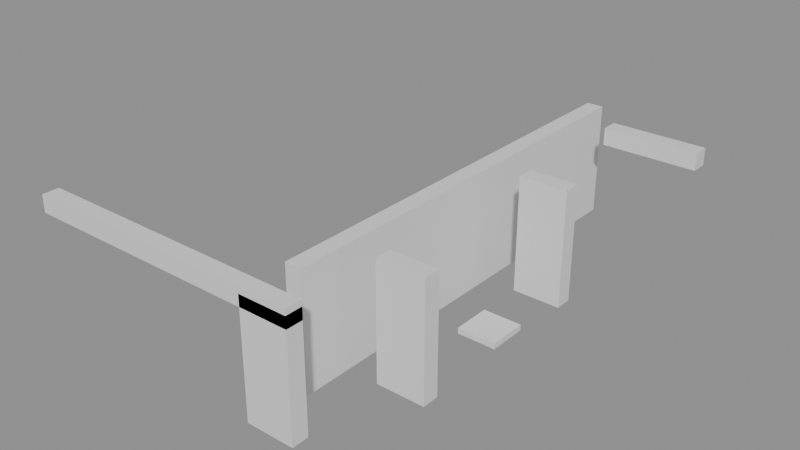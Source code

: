 # Source: building_lego.blend  (saved by Blender 5.0.119; exported with 4.5.12 LTS)
import bpy
from mathutils import Matrix  # noqa: F401  (used for matrix-valued properties, if any)

bpy.ops.wm.read_factory_settings(use_empty=True)
scene = bpy.context.scene
scene.name = 'Scene'

# ---- collections
col_01_paredes_externas = bpy.data.collections.new('01_Paredes_Externas'); scene.collection.children.link(col_01_paredes_externas)
col_02_paredes_internas = bpy.data.collections.new('02_Paredes_Internas'); scene.collection.children.link(col_02_paredes_internas)
col_04_moveis_decoracoes = bpy.data.collections.new('04_Moveis_Decoracoes'); scene.collection.children.link(col_04_moveis_decoracoes)

# ---- materials (node trees are filled in below, after node groups)
mat_mat_parede_externa = bpy.data.materials.new('Mat_Parede_Externa')
mat_mat_parede_interna = bpy.data.materials.new('Mat_Parede_Interna')
mat_mat_moveis = bpy.data.materials.new('Mat_Moveis')

# ---- material node trees
mat_mat_parede_externa.use_nodes = True; mat_mat_parede_externa.node_tree.nodes.clear()
_N = mat_mat_parede_externa.node_tree.nodes; _L = mat_mat_parede_externa.node_tree.links
n0 = _N.new('ShaderNodeBsdfPrincipled'); n0.name = 'BSDF - Pré-fundamentado'; n0.location = (-200, 100)
n1 = _N.new('ShaderNodeOutputMaterial'); n1.name = 'Saída de material'; n1.location = (200, 100)
_L.new(n0.outputs[0], n1.inputs[0])
n1.is_active_output = True
mat_mat_parede_interna.use_nodes = True; mat_mat_parede_interna.node_tree.nodes.clear()
_N = mat_mat_parede_interna.node_tree.nodes; _L = mat_mat_parede_interna.node_tree.links
n0 = _N.new('ShaderNodeBsdfPrincipled'); n0.name = 'BSDF - Pré-fundamentado'; n0.location = (-200, 100)
n1 = _N.new('ShaderNodeOutputMaterial'); n1.name = 'Saída de material'; n1.location = (200, 100)
_L.new(n0.outputs[0], n1.inputs[0])
n1.is_active_output = True
mat_mat_moveis.use_nodes = True; mat_mat_moveis.node_tree.nodes.clear()
_N = mat_mat_moveis.node_tree.nodes; _L = mat_mat_moveis.node_tree.links
n0 = _N.new('ShaderNodeBsdfPrincipled'); n0.name = 'BSDF - Pré-fundamentado'; n0.location = (-200, 100)
n1 = _N.new('ShaderNodeOutputMaterial'); n1.name = 'Saída de material'; n1.location = (200, 100)
_L.new(n0.outputs[0], n1.inputs[0])
n1.is_active_output = True

# ---- meshes
me_bloco_stone_wall_4104_4736_z17 = bpy.data.meshes.new('Bloco_stone_wall_4104_4736_z17')
me_bloco_stone_wall_4104_4736_z17.from_pydata([(-0.5, -0.175, -0.18), (0.5, -0.175, -0.18), (0.5, 0.175, -0.18), (-0.5, 0.175, -0.18), (-0.5, -0.175, 0.18), (0.5, -0.175, 0.18), (0.5, 0.175, 0.18), (-0.5, 0.175, 0.18)], [], [(0, 1, 2, 3), (4, 7, 6, 5), (0, 4, 5, 1), (2, 6, 7, 3), (0, 3, 7, 4), (1, 5, 6, 2)])
me_bloco_stone_wall_4104_4736_z17.materials.append(mat_mat_parede_externa)
me_bloco_stone_wall_4104_4736_z17.update()
me_bloco_stone_wall_4105_4736_z17 = bpy.data.meshes.new('Bloco_stone_wall_4105_4736_z17')
me_bloco_stone_wall_4105_4736_z17.from_pydata([(-0.5, -0.175, -0.18), (0.5, -0.175, -0.18), (0.5, 0.175, -0.18), (-0.5, 0.175, -0.18), (-0.5, -0.175, 0.18), (0.5, -0.175, 0.18), (0.5, 0.175, 0.18), (-0.5, 0.175, 0.18)], [], [(0, 1, 2, 3), (4, 7, 6, 5), (0, 4, 5, 1), (2, 6, 7, 3), (0, 3, 7, 4), (1, 5, 6, 2)])
me_bloco_stone_wall_4105_4736_z17.materials.append(mat_mat_parede_externa)
me_bloco_stone_wall_4105_4736_z17.update()
me_bloco_stone_wall_4106_4736_z17 = bpy.data.meshes.new('Bloco_stone_wall_4106_4736_z17')
me_bloco_stone_wall_4106_4736_z17.from_pydata([(-0.5, -0.175, -0.18), (0.5, -0.175, -0.18), (0.5, 0.175, -0.18), (-0.5, 0.175, -0.18), (-0.5, -0.175, 0.18), (0.5, -0.175, 0.18), (0.5, 0.175, 0.18), (-0.5, 0.175, 0.18)], [], [(0, 1, 2, 3), (4, 7, 6, 5), (0, 4, 5, 1), (2, 6, 7, 3), (0, 3, 7, 4), (1, 5, 6, 2)])
me_bloco_stone_wall_4106_4736_z17.materials.append(mat_mat_parede_externa)
me_bloco_stone_wall_4106_4736_z17.update()
me_bloco_stone_wall_4107_4736_z17 = bpy.data.meshes.new('Bloco_stone_wall_4107_4736_z17')
me_bloco_stone_wall_4107_4736_z17.from_pydata([(-0.5, -0.175, -0.18), (0.5, -0.175, -0.18), (0.5, 0.175, -0.18), (-0.5, 0.175, -0.18), (-0.5, -0.175, 0.18), (0.5, -0.175, 0.18), (0.5, 0.175, 0.18), (-0.5, 0.175, 0.18)], [], [(0, 1, 2, 3), (4, 7, 6, 5), (0, 4, 5, 1), (2, 6, 7, 3), (0, 3, 7, 4), (1, 5, 6, 2)])
me_bloco_stone_wall_4107_4736_z17.materials.append(mat_mat_parede_externa)
me_bloco_stone_wall_4107_4736_z17.update()
me_bloco_stone_wall_4108_4736_z17 = bpy.data.meshes.new('Bloco_stone_wall_4108_4736_z17')
me_bloco_stone_wall_4108_4736_z17.from_pydata([(-0.5, -0.175, -0.18), (0.5, -0.175, -0.18), (0.5, 0.175, -0.18), (-0.5, 0.175, -0.18), (-0.5, -0.175, 0.18), (0.5, -0.175, 0.18), (0.5, 0.175, 0.18), (-0.5, 0.175, 0.18)], [], [(0, 1, 2, 3), (4, 7, 6, 5), (0, 4, 5, 1), (2, 6, 7, 3), (0, 3, 7, 4), (1, 5, 6, 2)])
me_bloco_stone_wall_4108_4736_z17.materials.append(mat_mat_parede_externa)
me_bloco_stone_wall_4108_4736_z17.update()
me_bloco_stone_post_4109_4736_z_1 = bpy.data.meshes.new('Bloco_stone_post_4109_4736_z-1')
me_bloco_stone_post_4109_4736_z_1.from_pydata([(-0.5, -0.175, -1.2), (0.5, -0.175, -1.2), (0.5, 0.175, -1.2), (-0.5, 0.175, -1.2), (-0.5, -0.175, 1.2), (0.5, -0.175, 1.2), (0.5, 0.175, 1.2), (-0.5, 0.175, 1.2)], [], [(0, 1, 2, 3), (4, 7, 6, 5), (0, 4, 5, 1), (2, 6, 7, 3), (0, 3, 7, 4), (1, 5, 6, 2)])
me_bloco_stone_post_4109_4736_z_1.materials.append(mat_mat_parede_externa)
me_bloco_stone_post_4109_4736_z_1.update()
me_bloco_stone_wall_4109_4736_z17 = bpy.data.meshes.new('Bloco_stone_wall_4109_4736_z17')
me_bloco_stone_wall_4109_4736_z17.from_pydata([(-0.5, -0.175, -0.18), (0.5, -0.175, -0.18), (0.5, 0.175, -0.18), (-0.5, 0.175, -0.18), (-0.5, -0.175, 0.18), (0.5, -0.175, 0.18), (0.5, 0.175, 0.18), (-0.5, 0.175, 0.18)], [], [(0, 1, 2, 3), (4, 7, 6, 5), (0, 4, 5, 1), (2, 6, 7, 3), (0, 3, 7, 4), (1, 5, 6, 2)])
me_bloco_stone_wall_4109_4736_z17.materials.append(mat_mat_parede_externa)
me_bloco_stone_wall_4109_4736_z17.update()
me_bloco_stone_wall_4110_4745_z17 = bpy.data.meshes.new('Bloco_stone_wall_4110_4745_z17')
me_bloco_stone_wall_4110_4745_z17.from_pydata([(-0.5, -0.175, -0.18), (0.5, -0.175, -0.18), (0.5, 0.175, -0.18), (-0.5, 0.175, -0.18), (-0.5, -0.175, 0.18), (0.5, -0.175, 0.18), (0.5, 0.175, 0.18), (-0.5, 0.175, 0.18)], [], [(0, 1, 2, 3), (4, 7, 6, 5), (0, 4, 5, 1), (2, 6, 7, 3), (0, 3, 7, 4), (1, 5, 6, 2)])
me_bloco_stone_wall_4110_4745_z17.materials.append(mat_mat_parede_externa)
me_bloco_stone_wall_4110_4745_z17.update()
me_bloco_stone_wall_4111_4745_z17 = bpy.data.meshes.new('Bloco_stone_wall_4111_4745_z17')
me_bloco_stone_wall_4111_4745_z17.from_pydata([(-0.5, -0.175, -0.18), (0.5, -0.175, -0.18), (0.5, 0.175, -0.18), (-0.5, 0.175, -0.18), (-0.5, -0.175, 0.18), (0.5, -0.175, 0.18), (0.5, 0.175, 0.18), (-0.5, 0.175, 0.18)], [], [(0, 1, 2, 3), (4, 7, 6, 5), (0, 4, 5, 1), (2, 6, 7, 3), (0, 3, 7, 4), (1, 5, 6, 2)])
me_bloco_stone_wall_4111_4745_z17.materials.append(mat_mat_parede_externa)
me_bloco_stone_wall_4111_4745_z17.update()
me_bloco_stone_arch_4110_4738_z0 = bpy.data.meshes.new('Bloco_stone_arch_4110_4738_z0')
me_bloco_stone_arch_4110_4738_z0.from_pydata([(-0.5, -0.175, -1.2), (0.5, -0.175, -1.2), (0.5, 0.175, -1.2), (-0.5, 0.175, -1.2), (-0.5, -0.175, 1.2), (0.5, -0.175, 1.2), (0.5, 0.175, 1.2), (-0.5, 0.175, 1.2)], [], [(0, 1, 2, 3), (4, 7, 6, 5), (0, 4, 5, 1), (2, 6, 7, 3), (0, 3, 7, 4), (1, 5, 6, 2)])
me_bloco_stone_arch_4110_4738_z0.materials.append(mat_mat_parede_interna)
me_bloco_stone_arch_4110_4738_z0.update()
me_bloco_stone_arch_4110_4742_z0 = bpy.data.meshes.new('Bloco_stone_arch_4110_4742_z0')
me_bloco_stone_arch_4110_4742_z0.from_pydata([(-0.5, -0.175, -1.2), (0.5, -0.175, -1.2), (0.5, 0.175, -1.2), (-0.5, 0.175, -1.2), (-0.5, -0.175, 1.2), (0.5, -0.175, 1.2), (0.5, 0.175, 1.2), (-0.5, 0.175, 1.2)], [], [(0, 1, 2, 3), (4, 7, 6, 5), (0, 4, 5, 1), (2, 6, 7, 3), (0, 3, 7, 4), (1, 5, 6, 2)])
me_bloco_stone_arch_4110_4742_z0.materials.append(mat_mat_parede_interna)
me_bloco_stone_arch_4110_4742_z0.update()
me_bloco_stone_wall_4109_4737_z0 = bpy.data.meshes.new('Bloco_stone_wall_4109_4737_z0')
me_bloco_stone_wall_4109_4737_z0.from_pydata([(-0.175, -0.5, -1.2), (0.175, -0.5, -1.2), (0.175, 0.5, -1.2), (-0.175, 0.5, -1.2), (-0.175, -0.5, 1.2), (0.175, -0.5, 1.2), (0.175, 0.5, 1.2), (-0.175, 0.5, 1.2)], [], [(0, 1, 2, 3), (4, 7, 6, 5), (0, 4, 5, 1), (2, 6, 7, 3), (0, 3, 7, 4), (1, 5, 6, 2)])
me_bloco_stone_wall_4109_4737_z0.materials.append(mat_mat_parede_interna)
me_bloco_stone_wall_4109_4737_z0.update()
me_bloco_stone_wall_4109_4738_z0 = bpy.data.meshes.new('Bloco_stone_wall_4109_4738_z0')
me_bloco_stone_wall_4109_4738_z0.from_pydata([(-0.175, -0.5, -1.2), (0.175, -0.5, -1.2), (0.175, 0.5, -1.2), (-0.175, 0.5, -1.2), (-0.175, -0.5, 1.2), (0.175, -0.5, 1.2), (0.175, 0.5, 1.2), (-0.175, 0.5, 1.2)], [], [(0, 1, 2, 3), (4, 7, 6, 5), (0, 4, 5, 1), (2, 6, 7, 3), (0, 3, 7, 4), (1, 5, 6, 2)])
me_bloco_stone_wall_4109_4738_z0.materials.append(mat_mat_parede_interna)
me_bloco_stone_wall_4109_4738_z0.update()
me_bloco_stone_wall_4109_4739_z0 = bpy.data.meshes.new('Bloco_stone_wall_4109_4739_z0')
me_bloco_stone_wall_4109_4739_z0.from_pydata([(-0.175, -0.5, -1.2), (0.175, -0.5, -1.2), (0.175, 0.5, -1.2), (-0.175, 0.5, -1.2), (-0.175, -0.5, 1.2), (0.175, -0.5, 1.2), (0.175, 0.5, 1.2), (-0.175, 0.5, 1.2)], [], [(0, 1, 2, 3), (4, 7, 6, 5), (0, 4, 5, 1), (2, 6, 7, 3), (0, 3, 7, 4), (1, 5, 6, 2)])
me_bloco_stone_wall_4109_4739_z0.materials.append(mat_mat_parede_interna)
me_bloco_stone_wall_4109_4739_z0.update()
me_bloco_stone_wall_4109_4740_z0 = bpy.data.meshes.new('Bloco_stone_wall_4109_4740_z0')
me_bloco_stone_wall_4109_4740_z0.from_pydata([(-0.175, -0.5, -1.2), (0.175, -0.5, -1.2), (0.175, 0.5, -1.2), (-0.175, 0.5, -1.2), (-0.175, -0.5, 1.2), (0.175, -0.5, 1.2), (0.175, 0.5, 1.2), (-0.175, 0.5, 1.2)], [], [(0, 1, 2, 3), (4, 7, 6, 5), (0, 4, 5, 1), (2, 6, 7, 3), (0, 3, 7, 4), (1, 5, 6, 2)])
me_bloco_stone_wall_4109_4740_z0.materials.append(mat_mat_parede_interna)
me_bloco_stone_wall_4109_4740_z0.update()
me_bloco_stone_wall_4109_4741_z0 = bpy.data.meshes.new('Bloco_stone_wall_4109_4741_z0')
me_bloco_stone_wall_4109_4741_z0.from_pydata([(-0.175, -0.5, -1.2), (0.175, -0.5, -1.2), (0.175, 0.5, -1.2), (-0.175, 0.5, -1.2), (-0.175, -0.5, 1.2), (0.175, -0.5, 1.2), (0.175, 0.5, 1.2), (-0.175, 0.5, 1.2)], [], [(0, 1, 2, 3), (4, 7, 6, 5), (0, 4, 5, 1), (2, 6, 7, 3), (0, 3, 7, 4), (1, 5, 6, 2)])
me_bloco_stone_wall_4109_4741_z0.materials.append(mat_mat_parede_interna)
me_bloco_stone_wall_4109_4741_z0.update()
me_bloco_stone_wall_4109_4742_z0 = bpy.data.meshes.new('Bloco_stone_wall_4109_4742_z0')
me_bloco_stone_wall_4109_4742_z0.from_pydata([(-0.175, -0.5, -1.2), (0.175, -0.5, -1.2), (0.175, 0.5, -1.2), (-0.175, 0.5, -1.2), (-0.175, -0.5, 1.2), (0.175, -0.5, 1.2), (0.175, 0.5, 1.2), (-0.175, 0.5, 1.2)], [], [(0, 1, 2, 3), (4, 7, 6, 5), (0, 4, 5, 1), (2, 6, 7, 3), (0, 3, 7, 4), (1, 5, 6, 2)])
me_bloco_stone_wall_4109_4742_z0.materials.append(mat_mat_parede_interna)
me_bloco_stone_wall_4109_4742_z0.update()
me_bloco_stone_wall_4109_4743_z0 = bpy.data.meshes.new('Bloco_stone_wall_4109_4743_z0')
me_bloco_stone_wall_4109_4743_z0.from_pydata([(-0.175, -0.5, -1.2), (0.175, -0.5, -1.2), (0.175, 0.5, -1.2), (-0.175, 0.5, -1.2), (-0.175, -0.5, 1.2), (0.175, -0.5, 1.2), (0.175, 0.5, 1.2), (-0.175, 0.5, 1.2)], [], [(0, 1, 2, 3), (4, 7, 6, 5), (0, 4, 5, 1), (2, 6, 7, 3), (0, 3, 7, 4), (1, 5, 6, 2)])
me_bloco_stone_wall_4109_4743_z0.materials.append(mat_mat_parede_interna)
me_bloco_stone_wall_4109_4743_z0.update()
me_bloco_stone_wall_4109_4744_z0 = bpy.data.meshes.new('Bloco_stone_wall_4109_4744_z0')
me_bloco_stone_wall_4109_4744_z0.from_pydata([(-0.175, -0.5, -1.2), (0.175, -0.5, -1.2), (0.175, 0.5, -1.2), (-0.175, 0.5, -1.2), (-0.175, -0.5, 1.2), (0.175, -0.5, 1.2), (0.175, 0.5, 1.2), (-0.175, 0.5, 1.2)], [], [(0, 1, 2, 3), (4, 7, 6, 5), (0, 4, 5, 1), (2, 6, 7, 3), (0, 3, 7, 4), (1, 5, 6, 2)])
me_bloco_stone_wall_4109_4744_z0.materials.append(mat_mat_parede_interna)
me_bloco_stone_wall_4109_4744_z0.update()
me_bloco_stone_wall_4109_4745_z0 = bpy.data.meshes.new('Bloco_stone_wall_4109_4745_z0')
me_bloco_stone_wall_4109_4745_z0.from_pydata([(-0.175, -0.5, -1.2), (0.175, -0.5, -1.2), (0.175, 0.5, -1.2), (-0.175, 0.5, -1.2), (-0.175, -0.5, 1.2), (0.175, -0.5, 1.2), (0.175, 0.5, 1.2), (-0.175, 0.5, 1.2)], [], [(0, 1, 2, 3), (4, 7, 6, 5), (0, 4, 5, 1), (2, 6, 7, 3), (0, 3, 7, 4), (1, 5, 6, 2)])
me_bloco_stone_wall_4109_4745_z0.materials.append(mat_mat_parede_interna)
me_bloco_stone_wall_4109_4745_z0.update()
me_movel_small_web_4110_4740_z0 = bpy.data.meshes.new('Movel_small_web_4110_4740_z0')
me_movel_small_web_4110_4740_z0.from_pydata([(-0.4, -0.4, -0.06), (0.4, -0.4, -0.06), (0.4, 0.4, -0.06), (-0.4, 0.4, -0.06), (-0.4, -0.4, 0.06), (0.4, -0.4, 0.06), (0.4, 0.4, 0.06), (-0.4, 0.4, 0.06)], [], [(0, 1, 2, 3), (4, 7, 6, 5), (0, 4, 5, 1), (2, 6, 7, 3), (0, 3, 7, 4), (1, 5, 6, 2)])
me_movel_small_web_4110_4740_z0.materials.append(mat_mat_moveis)
me_movel_small_web_4110_4740_z0.update()

# ---- objects
ob_parede_externa_norte_y4736_x4104_4109 = bpy.data.objects.new('Parede_Externa_Norte_Y4736_X4104_4109', None)
ob_bloco_stone_wall_4104_4736_z17 = bpy.data.objects.new('Bloco_stone_wall_4104_4736_z17', me_bloco_stone_wall_4104_4736_z17)
ob_bloco_stone_wall_4105_4736_z17 = bpy.data.objects.new('Bloco_stone_wall_4105_4736_z17', me_bloco_stone_wall_4105_4736_z17)
ob_bloco_stone_wall_4106_4736_z17 = bpy.data.objects.new('Bloco_stone_wall_4106_4736_z17', me_bloco_stone_wall_4106_4736_z17)
ob_bloco_stone_wall_4107_4736_z17 = bpy.data.objects.new('Bloco_stone_wall_4107_4736_z17', me_bloco_stone_wall_4107_4736_z17)
ob_bloco_stone_wall_4108_4736_z17 = bpy.data.objects.new('Bloco_stone_wall_4108_4736_z17', me_bloco_stone_wall_4108_4736_z17)
ob_bloco_stone_post_4109_4736_z_1 = bpy.data.objects.new('Bloco_stone_post_4109_4736_z-1', me_bloco_stone_post_4109_4736_z_1)
ob_bloco_stone_wall_4109_4736_z17 = bpy.data.objects.new('Bloco_stone_wall_4109_4736_z17', me_bloco_stone_wall_4109_4736_z17)
ob_parede_externa_sul_y4745_x4110_4111 = bpy.data.objects.new('Parede_Externa_Sul_Y4745_X4110_4111', None)
ob_bloco_stone_wall_4110_4745_z17 = bpy.data.objects.new('Bloco_stone_wall_4110_4745_z17', me_bloco_stone_wall_4110_4745_z17)
ob_bloco_stone_wall_4111_4745_z17 = bpy.data.objects.new('Bloco_stone_wall_4111_4745_z17', me_bloco_stone_wall_4111_4745_z17)
ob_parede_interna_ew_02_y4738_x4110_4110 = bpy.data.objects.new('Parede_Interna_EW_02_Y4738_X4110_4110', None)
ob_bloco_stone_arch_4110_4738_z0 = bpy.data.objects.new('Bloco_stone_arch_4110_4738_z0', me_bloco_stone_arch_4110_4738_z0)
ob_parede_interna_ew_03_y4742_x4110_4110 = bpy.data.objects.new('Parede_Interna_EW_03_Y4742_X4110_4110', None)
ob_bloco_stone_arch_4110_4742_z0 = bpy.data.objects.new('Bloco_stone_arch_4110_4742_z0', me_bloco_stone_arch_4110_4742_z0)
ob_parede_interna_ns_05_x4109_y4737_4745 = bpy.data.objects.new('Parede_Interna_NS_05_X4109_Y4737_4745', None)
ob_bloco_stone_wall_4109_4737_z0 = bpy.data.objects.new('Bloco_stone_wall_4109_4737_z0', me_bloco_stone_wall_4109_4737_z0)
ob_bloco_stone_wall_4109_4738_z0 = bpy.data.objects.new('Bloco_stone_wall_4109_4738_z0', me_bloco_stone_wall_4109_4738_z0)
ob_bloco_stone_wall_4109_4739_z0 = bpy.data.objects.new('Bloco_stone_wall_4109_4739_z0', me_bloco_stone_wall_4109_4739_z0)
ob_bloco_stone_wall_4109_4740_z0 = bpy.data.objects.new('Bloco_stone_wall_4109_4740_z0', me_bloco_stone_wall_4109_4740_z0)
ob_bloco_stone_wall_4109_4741_z0 = bpy.data.objects.new('Bloco_stone_wall_4109_4741_z0', me_bloco_stone_wall_4109_4741_z0)
ob_bloco_stone_wall_4109_4742_z0 = bpy.data.objects.new('Bloco_stone_wall_4109_4742_z0', me_bloco_stone_wall_4109_4742_z0)
ob_bloco_stone_wall_4109_4743_z0 = bpy.data.objects.new('Bloco_stone_wall_4109_4743_z0', me_bloco_stone_wall_4109_4743_z0)
ob_bloco_stone_wall_4109_4744_z0 = bpy.data.objects.new('Bloco_stone_wall_4109_4744_z0', me_bloco_stone_wall_4109_4744_z0)
ob_bloco_stone_wall_4109_4745_z0 = bpy.data.objects.new('Bloco_stone_wall_4109_4745_z0', me_bloco_stone_wall_4109_4745_z0)
ob_moveis_decoracoes = bpy.data.objects.new('Moveis_Decoracoes', None)
ob_movel_small_web_4110_4740_z0 = bpy.data.objects.new('Movel_small_web_4110_4740_z0', me_movel_small_web_4110_4740_z0)

# ---- transforms, parenting, visibility, modifiers, constraints
ob_parede_externa_norte_y4736_x4104_4109.location = (-1.0, -4.5, 0.0)
ob_parede_externa_norte_y4736_x4104_4109.empty_display_type = 'CUBE'
ob_bloco_stone_wall_4104_4736_z17.parent = ob_parede_externa_norte_y4736_x4104_4109
ob_bloco_stone_wall_4104_4736_z17.matrix_parent_inverse = Matrix(((1.0, -0.0, 0.0, 1.0), (-0.0, 1.0, -0.0, 4.5), (0.0, -0.0, 1.0, -0.0), (-0.0, 0.0, -0.0, 1.0)))
ob_bloco_stone_wall_4104_4736_z17.location = (-3.5, -4.825, 2.34)
ob_bloco_stone_wall_4105_4736_z17.parent = ob_parede_externa_norte_y4736_x4104_4109
ob_bloco_stone_wall_4105_4736_z17.matrix_parent_inverse = Matrix(((1.0, -0.0, 0.0, 1.0), (-0.0, 1.0, -0.0, 4.5), (0.0, -0.0, 1.0, -0.0), (-0.0, 0.0, -0.0, 1.0)))
ob_bloco_stone_wall_4105_4736_z17.location = (-2.5, -4.825, 2.34)
ob_bloco_stone_wall_4106_4736_z17.parent = ob_parede_externa_norte_y4736_x4104_4109
ob_bloco_stone_wall_4106_4736_z17.matrix_parent_inverse = Matrix(((1.0, -0.0, 0.0, 1.0), (-0.0, 1.0, -0.0, 4.5), (0.0, -0.0, 1.0, -0.0), (-0.0, 0.0, -0.0, 1.0)))
ob_bloco_stone_wall_4106_4736_z17.location = (-1.5, -4.825, 2.34)
ob_bloco_stone_wall_4107_4736_z17.parent = ob_parede_externa_norte_y4736_x4104_4109
ob_bloco_stone_wall_4107_4736_z17.matrix_parent_inverse = Matrix(((1.0, -0.0, 0.0, 1.0), (-0.0, 1.0, -0.0, 4.5), (0.0, -0.0, 1.0, -0.0), (-0.0, 0.0, -0.0, 1.0)))
ob_bloco_stone_wall_4107_4736_z17.location = (-0.5, -4.825, 2.34)
ob_bloco_stone_wall_4108_4736_z17.parent = ob_parede_externa_norte_y4736_x4104_4109
ob_bloco_stone_wall_4108_4736_z17.matrix_parent_inverse = Matrix(((1.0, -0.0, 0.0, 1.0), (-0.0, 1.0, -0.0, 4.5), (0.0, -0.0, 1.0, -0.0), (-0.0, 0.0, -0.0, 1.0)))
ob_bloco_stone_wall_4108_4736_z17.location = (0.5, -4.825, 2.34)
ob_bloco_stone_post_4109_4736_z_1.parent = ob_parede_externa_norte_y4736_x4104_4109
ob_bloco_stone_post_4109_4736_z_1.matrix_parent_inverse = Matrix(((1.0, -0.0, 0.0, 1.0), (-0.0, 1.0, -0.0, 4.5), (0.0, -0.0, 1.0, -0.0), (-0.0, 0.0, -0.0, 1.0)))
ob_bloco_stone_post_4109_4736_z_1.location = (1.5, -4.825, 1.2)
ob_bloco_stone_wall_4109_4736_z17.parent = ob_parede_externa_norte_y4736_x4104_4109
ob_bloco_stone_wall_4109_4736_z17.matrix_parent_inverse = Matrix(((1.0, -0.0, 0.0, 1.0), (-0.0, 1.0, -0.0, 4.5), (0.0, -0.0, 1.0, -0.0), (-0.0, 0.0, -0.0, 1.0)))
ob_bloco_stone_wall_4109_4736_z17.location = (1.5, -4.825, 2.34)
ob_parede_externa_sul_y4745_x4110_4111.location = (3.0, 4.5, 2.16)
ob_parede_externa_sul_y4745_x4110_4111.empty_display_type = 'CUBE'
ob_bloco_stone_wall_4110_4745_z17.parent = ob_parede_externa_sul_y4745_x4110_4111
ob_bloco_stone_wall_4110_4745_z17.matrix_parent_inverse = Matrix(((1.0, -0.0, 0.0, -3.0), (-0.0, 1.0, -0.0, -4.5), (0.0, -0.0, 1.0, -2.16), (-0.0, 0.0, -0.0, 1.0)))
ob_bloco_stone_wall_4110_4745_z17.location = (2.5, 4.175, 2.34)
ob_bloco_stone_wall_4111_4745_z17.parent = ob_parede_externa_sul_y4745_x4110_4111
ob_bloco_stone_wall_4111_4745_z17.matrix_parent_inverse = Matrix(((1.0, -0.0, 0.0, -3.0), (-0.0, 1.0, -0.0, -4.5), (0.0, -0.0, 1.0, -2.16), (-0.0, 0.0, -0.0, 1.0)))
ob_bloco_stone_wall_4111_4745_z17.location = (3.5, 4.175, 2.34)
ob_parede_interna_ew_02_y4738_x4110_4110.location = (2.5, -2.5, 0.12)
ob_parede_interna_ew_02_y4738_x4110_4110.empty_display_type = 'CUBE'
ob_bloco_stone_arch_4110_4738_z0.parent = ob_parede_interna_ew_02_y4738_x4110_4110
ob_bloco_stone_arch_4110_4738_z0.matrix_parent_inverse = Matrix(((1.0, -0.0, 0.0, -2.5), (-0.0, 1.0, -0.0, 2.5), (0.0, -0.0, 1.0, -0.12), (-0.0, 0.0, -0.0, 1.0)))
ob_bloco_stone_arch_4110_4738_z0.location = (2.5, -2.825, 1.32)
ob_parede_interna_ew_03_y4742_x4110_4110.location = (2.5, 1.5, 0.12)
ob_parede_interna_ew_03_y4742_x4110_4110.empty_display_type = 'CUBE'
ob_bloco_stone_arch_4110_4742_z0.parent = ob_parede_interna_ew_03_y4742_x4110_4110
ob_bloco_stone_arch_4110_4742_z0.matrix_parent_inverse = Matrix(((1.0, -0.0, 0.0, -2.5), (-0.0, 1.0, -0.0, -1.5), (0.0, -0.0, 1.0, -0.12), (-0.0, 0.0, -0.0, 1.0)))
ob_bloco_stone_arch_4110_4742_z0.location = (2.5, 1.175, 1.32)
ob_parede_interna_ns_05_x4109_y4737_4745.location = (1.5, 0.5, 0.12)
ob_parede_interna_ns_05_x4109_y4737_4745.empty_display_type = 'CUBE'
ob_bloco_stone_wall_4109_4737_z0.parent = ob_parede_interna_ns_05_x4109_y4737_4745
ob_bloco_stone_wall_4109_4737_z0.matrix_parent_inverse = Matrix(((1.0, -0.0, 0.0, -1.5), (-0.0, 1.0, -0.0, -0.5), (0.0, -0.0, 1.0, -0.12), (-0.0, 0.0, -0.0, 1.0)))
ob_bloco_stone_wall_4109_4737_z0.location = (1.175, -3.5, 1.32)
ob_bloco_stone_wall_4109_4738_z0.parent = ob_parede_interna_ns_05_x4109_y4737_4745
ob_bloco_stone_wall_4109_4738_z0.matrix_parent_inverse = Matrix(((1.0, -0.0, 0.0, -1.5), (-0.0, 1.0, -0.0, -0.5), (0.0, -0.0, 1.0, -0.12), (-0.0, 0.0, -0.0, 1.0)))
ob_bloco_stone_wall_4109_4738_z0.location = (1.175, -2.5, 1.32)
ob_bloco_stone_wall_4109_4739_z0.parent = ob_parede_interna_ns_05_x4109_y4737_4745
ob_bloco_stone_wall_4109_4739_z0.matrix_parent_inverse = Matrix(((1.0, -0.0, 0.0, -1.5), (-0.0, 1.0, -0.0, -0.5), (0.0, -0.0, 1.0, -0.12), (-0.0, 0.0, -0.0, 1.0)))
ob_bloco_stone_wall_4109_4739_z0.location = (1.175, -1.5, 1.32)
ob_bloco_stone_wall_4109_4740_z0.parent = ob_parede_interna_ns_05_x4109_y4737_4745
ob_bloco_stone_wall_4109_4740_z0.matrix_parent_inverse = Matrix(((1.0, -0.0, 0.0, -1.5), (-0.0, 1.0, -0.0, -0.5), (0.0, -0.0, 1.0, -0.12), (-0.0, 0.0, -0.0, 1.0)))
ob_bloco_stone_wall_4109_4740_z0.location = (1.175, -0.5, 1.32)
ob_bloco_stone_wall_4109_4741_z0.parent = ob_parede_interna_ns_05_x4109_y4737_4745
ob_bloco_stone_wall_4109_4741_z0.matrix_parent_inverse = Matrix(((1.0, -0.0, 0.0, -1.5), (-0.0, 1.0, -0.0, -0.5), (0.0, -0.0, 1.0, -0.12), (-0.0, 0.0, -0.0, 1.0)))
ob_bloco_stone_wall_4109_4741_z0.location = (1.175, 0.5, 1.32)
ob_bloco_stone_wall_4109_4742_z0.parent = ob_parede_interna_ns_05_x4109_y4737_4745
ob_bloco_stone_wall_4109_4742_z0.matrix_parent_inverse = Matrix(((1.0, -0.0, 0.0, -1.5), (-0.0, 1.0, -0.0, -0.5), (0.0, -0.0, 1.0, -0.12), (-0.0, 0.0, -0.0, 1.0)))
ob_bloco_stone_wall_4109_4742_z0.location = (1.175, 1.5, 1.32)
ob_bloco_stone_wall_4109_4743_z0.parent = ob_parede_interna_ns_05_x4109_y4737_4745
ob_bloco_stone_wall_4109_4743_z0.matrix_parent_inverse = Matrix(((1.0, -0.0, 0.0, -1.5), (-0.0, 1.0, -0.0, -0.5), (0.0, -0.0, 1.0, -0.12), (-0.0, 0.0, -0.0, 1.0)))
ob_bloco_stone_wall_4109_4743_z0.location = (1.175, 2.5, 1.32)
ob_bloco_stone_wall_4109_4744_z0.parent = ob_parede_interna_ns_05_x4109_y4737_4745
ob_bloco_stone_wall_4109_4744_z0.matrix_parent_inverse = Matrix(((1.0, -0.0, 0.0, -1.5), (-0.0, 1.0, -0.0, -0.5), (0.0, -0.0, 1.0, -0.12), (-0.0, 0.0, -0.0, 1.0)))
ob_bloco_stone_wall_4109_4744_z0.location = (1.175, 3.5, 1.32)
ob_bloco_stone_wall_4109_4745_z0.parent = ob_parede_interna_ns_05_x4109_y4737_4745
ob_bloco_stone_wall_4109_4745_z0.matrix_parent_inverse = Matrix(((1.0, -0.0, 0.0, -1.5), (-0.0, 1.0, -0.0, -0.5), (0.0, -0.0, 1.0, -0.12), (-0.0, 0.0, -0.0, 1.0)))
ob_bloco_stone_wall_4109_4745_z0.location = (1.175, 4.5, 1.32)
ob_moveis_decoracoes.location = (0.0, 0.0, 0.0)
ob_moveis_decoracoes.empty_display_type = 'CUBE'
ob_movel_small_web_4110_4740_z0.parent = ob_moveis_decoracoes
ob_movel_small_web_4110_4740_z0.location = (2.5, -0.5, 0.18)

# ---- collection membership
col_01_paredes_externas.objects.link(ob_parede_externa_norte_y4736_x4104_4109)
col_01_paredes_externas.objects.link(ob_bloco_stone_wall_4104_4736_z17)
col_01_paredes_externas.objects.link(ob_bloco_stone_wall_4105_4736_z17)
col_01_paredes_externas.objects.link(ob_bloco_stone_wall_4106_4736_z17)
col_01_paredes_externas.objects.link(ob_bloco_stone_wall_4107_4736_z17)
col_01_paredes_externas.objects.link(ob_bloco_stone_wall_4108_4736_z17)
col_01_paredes_externas.objects.link(ob_bloco_stone_post_4109_4736_z_1)
col_01_paredes_externas.objects.link(ob_bloco_stone_wall_4109_4736_z17)
col_01_paredes_externas.objects.link(ob_parede_externa_sul_y4745_x4110_4111)
col_01_paredes_externas.objects.link(ob_bloco_stone_wall_4110_4745_z17)
col_01_paredes_externas.objects.link(ob_bloco_stone_wall_4111_4745_z17)
col_02_paredes_internas.objects.link(ob_parede_interna_ew_02_y4738_x4110_4110)
col_02_paredes_internas.objects.link(ob_bloco_stone_arch_4110_4738_z0)
col_02_paredes_internas.objects.link(ob_parede_interna_ew_03_y4742_x4110_4110)
col_02_paredes_internas.objects.link(ob_bloco_stone_arch_4110_4742_z0)
col_02_paredes_internas.objects.link(ob_parede_interna_ns_05_x4109_y4737_4745)
col_02_paredes_internas.objects.link(ob_bloco_stone_wall_4109_4737_z0)
col_02_paredes_internas.objects.link(ob_bloco_stone_wall_4109_4738_z0)
col_02_paredes_internas.objects.link(ob_bloco_stone_wall_4109_4739_z0)
col_02_paredes_internas.objects.link(ob_bloco_stone_wall_4109_4740_z0)
col_02_paredes_internas.objects.link(ob_bloco_stone_wall_4109_4741_z0)
col_02_paredes_internas.objects.link(ob_bloco_stone_wall_4109_4742_z0)
col_02_paredes_internas.objects.link(ob_bloco_stone_wall_4109_4743_z0)
col_02_paredes_internas.objects.link(ob_bloco_stone_wall_4109_4744_z0)
col_02_paredes_internas.objects.link(ob_bloco_stone_wall_4109_4745_z0)
col_04_moveis_decoracoes.objects.link(ob_moveis_decoracoes)
col_04_moveis_decoracoes.objects.link(ob_movel_small_web_4110_4740_z0)

# ---- scene / render settings (as saved in the file)
scene.frame_start = 1; scene.frame_end = 250; scene.frame_set(1)
scene.render.engine = 'BLENDER_EEVEE_NEXT'
scene.render.bake_bias = 0.0
scene.render.bake_samples = 0
scene.cycles.sampling_pattern = 'TABULATED_SOBOL'
scene.eevee.use_volume_custom_range = False
bpy.context.view_layer.update()

# ---- added for rendering (the .blend has no active camera and no usable light): camera, sun + grey world if the file has none
cam_auto = bpy.data.cameras.new('AutoCamera')
cam_auto.lens = 50.0
cam_auto.sensor_width = 36.0
cam_auto.clip_end = 1000.0
ob_auto_camera = bpy.data.objects.new('AutoCamera', cam_auto)
scene.collection.objects.link(ob_auto_camera)
ob_auto_camera.location = (12.0759, -14.4911, 10.9207)
ob_auto_camera.rotation_euler = (1.09748, -7.21219e-08, 0.694738)
scene.camera = ob_auto_camera
light_auto_sun = bpy.data.lights.new('AutoSun', 'SUN')
light_auto_sun.energy = 3.0
light_auto_sun.angle = 0.0523599
ob_auto_sun = bpy.data.objects.new('AutoSun', light_auto_sun)
scene.collection.objects.link(ob_auto_sun)
ob_auto_sun.rotation_euler = (0.872665, 0.174533, 0.523599)
if scene.world is None:
    world_auto = bpy.data.worlds.new('AutoWorld')
    world_auto.color = (0.3, 0.3, 0.3)
    scene.world = world_auto
bpy.context.view_layer.update()
